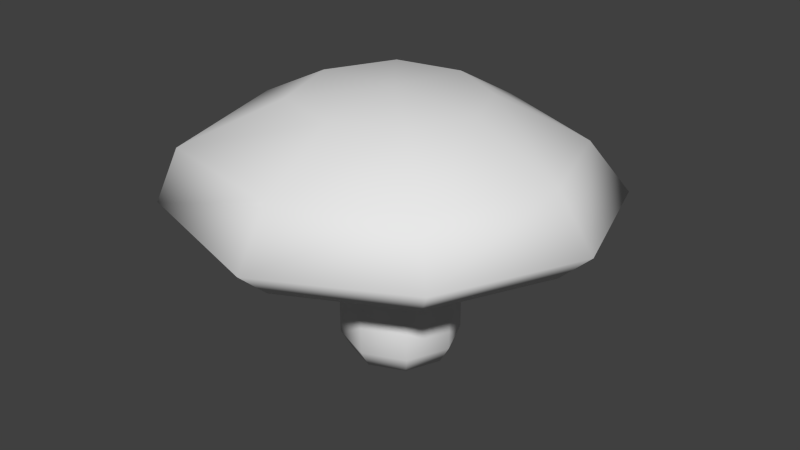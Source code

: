 # Source: mushroom.blend  (saved by Blender 2.74.0; exported with 4.5.12 LTS)
import bpy
from mathutils import Matrix  # noqa: F401  (used for matrix-valued properties, if any)

bpy.ops.wm.read_factory_settings(use_empty=True)
scene = bpy.context.scene
scene.name = 'Scene'

# ---- collections
col_collection_1 = bpy.data.collections.new('Collection 1'); scene.collection.children.link(col_collection_1)

# ---- materials (node trees are filled in below, after node groups)
mat_material_001 = bpy.data.materials.new('Material.001')
mat_material_001.alpha_threshold = 0.0
mat_material_001.use_transparent_shadow = False
mat_material_001.roughness = 0.5

# ---- material node trees

# ---- world
world_world = bpy.data.worlds.new('World'); scene.world = world_world
world_world.color = (0.05088, 0.05088, 0.05088)
world_world.use_sun_shadow = False
world_world.sun_shadow_jitter_overblur = 0.0
world_world.cycles.sampling_method = 'MANUAL'
world_world.cycles.sample_map_resolution = 256

# ---- meshes
me_cube_001 = bpy.data.meshes.new('Cube.001')
me_cube_001.from_pydata([(0.006648, 1.326, 0.07335), (-0.948, 0.9433, 0.07136), (-1.343, -0.001435, 0.07386), (-0.9478, -0.9508, 0.07868), (0.007127, -1.346, 0.09092), (0.9642, -0.9581, 0.1047), (1.361, -0.01832, 0.1036), (0.9637, 0.9265, 0.08695), (0.007261, -0.007899, -0.01782), (1.651, -0.02911, 0.6158), (1.17, -1.162, 0.6181), (0.01047, -1.629, 0.598), (-1.146, -1.151, 0.5802), (-1.624, -0.002617, 0.5729), (-1.146, 1.138, 0.5685), (0.009756, 1.598, 0.5706), (1.169, 1.112, 0.5904), (1.658, -0.04742, 1.535), (1.176, -1.174, 1.54), (0.01354, -1.635, 1.516), (-1.145, -1.155, 1.492), (-1.624, -0.009042, 1.479), (-1.145, 1.126, 1.472), (0.01356, 1.58, 1.477), (1.176, 1.091, 1.503), (1.304, -0.07445, 3.071), (0.9138, -0.9747, 3.077), (-0.02497, -1.338, 3.055), (-0.9603, -0.9482, 3.027), (-1.326, -0.02869, 3.021), (-0.9058, 0.8779, 3.03), (-0.003248, 1.236, 3.02), (0.911, 0.8338, 3.038), (1.229, -0.1015, 4.88), (0.8353, -0.9946, 4.902), (-0.1038, -1.354, 4.86), (-1.043, -0.9664, 4.833), (-1.346, -0.04318, 4.878), (-0.8744, 0.8586, 4.891), (2.377e-05, 1.209, 4.854), (0.8472, 0.8025, 4.838), (-0.01225, 1.02, 4.197), (-0.7621, 0.7206, 4.215), (-1.142, -0.04347, 4.205), (-0.866, -0.8207, 4.185), (-0.07666, -1.153, 4.209), (0.7187, -0.8484, 4.237), (1.051, -0.08964, 4.223), (0.7218, 0.6775, 4.194), (2.58, -0.13, 4.653), (1.795, -1.89, 4.717), (-0.06477, -2.615, 4.598), (-2.099, -1.972, 4.539), (-2.594, -0.01829, 4.665), (-1.576, 1.812, 4.699), (0.09955, 2.471, 4.571), (1.895, 1.675, 4.546), (4.828, -0.1343, 3.943), (3.402, -3.384, 4.028), (0.00478, -4.758, 3.816), (-3.619, -3.553, 3.774), (-4.767, -2.573e-07, 3.915), (-2.969, 3.535, 4.001), (0.1007, 4.644, 3.763), (3.699, 3.206, 3.776), (5.694, -0.1346, 4.778), (4.012, -3.984, 4.881), (0.005412, -5.617, 4.619), (-4.362, -4.266, 4.591), (-5.659, -3.043e-07, 4.757), (-3.5, 4.205, 4.87), (0.09874, 5.504, 4.569), (4.373, 3.819, 4.576), (4.7, -0.1451, 6.198), (3.286, -3.317, 6.34), (-0.03873, -4.656, 6.058), (-3.999, -3.799, 6.002), (-4.702, -0.003034, 6.251), (-2.706, 3.405, 6.351), (0.1693, 4.515, 6.026), (3.547, 3.093, 5.993), (2.382, -0.1159, 7.313), (1.633, -1.802, 7.374), (-0.1429, -2.493, 7.259), (-2.097, -1.894, 7.202), (-2.54, -0.02255, 7.328), (-1.554, 1.691, 7.363), (0.0414, 2.355, 7.24), (1.645, 1.584, 7.208), (-0.1847, -0.07138, 7.457), (0.112, 3.525, 3.772), (-2.241, 2.645, 3.946), (-3.633, -0.001728, 3.89), (-2.798, -2.721, 3.758), (-0.01275, -3.647, 3.819), (2.592, -2.612, 3.981), (3.691, -0.1324, 3.906), (2.789, 2.413, 3.774)], [], [(0, 1, 14, 15), (1, 2, 13, 14), (2, 3, 12, 13), (3, 4, 11, 12), (4, 5, 10, 11), (5, 6, 9, 10), (6, 7, 16, 9), (7, 0, 15, 16), (0, 7, 8), (7, 6, 8), (6, 5, 8), (5, 4, 8), (4, 3, 8), (3, 2, 8), (2, 1, 8), (1, 0, 8), (15, 14, 22, 23), (14, 13, 21, 22), (13, 12, 20, 21), (12, 11, 19, 20), (11, 10, 18, 19), (10, 9, 17, 18), (9, 16, 24, 17), (16, 15, 23, 24), (23, 22, 30, 31), (22, 21, 29, 30), (21, 20, 28, 29), (20, 19, 27, 28), (19, 18, 26, 27), (18, 17, 25, 26), (17, 24, 32, 25), (24, 23, 31, 32), (41, 42, 38, 39), (42, 43, 37, 38), (43, 44, 36, 37), (44, 45, 35, 36), (45, 46, 34, 35), (46, 47, 33, 34), (47, 48, 40, 33), (48, 41, 39, 40), (32, 31, 41, 48), (25, 32, 48, 47), (26, 25, 47, 46), (27, 26, 46, 45), (28, 27, 45, 44), (29, 28, 44, 43), (30, 29, 43, 42), (31, 30, 42, 41), (39, 38, 54, 55), (38, 37, 53, 54), (37, 36, 52, 53), (36, 35, 51, 52), (35, 34, 50, 51), (34, 33, 49, 50), (33, 40, 56, 49), (40, 39, 55, 56), (90, 91, 62, 63), (91, 92, 61, 62), (92, 93, 60, 61), (93, 94, 59, 60), (94, 95, 58, 59), (95, 96, 57, 58), (96, 97, 64, 57), (97, 90, 63, 64), (63, 62, 70, 71), (62, 61, 69, 70), (61, 60, 68, 69), (60, 59, 67, 68), (59, 58, 66, 67), (58, 57, 65, 66), (57, 64, 72, 65), (64, 63, 71, 72), (71, 70, 78, 79), (70, 69, 77, 78), (69, 68, 76, 77), (68, 67, 75, 76), (67, 66, 74, 75), (66, 65, 73, 74), (65, 72, 80, 73), (72, 71, 79, 80), (79, 78, 86, 87), (78, 77, 85, 86), (77, 76, 84, 85), (76, 75, 83, 84), (75, 74, 82, 83), (74, 73, 81, 82), (73, 80, 88, 81), (80, 79, 87, 88), (87, 86, 89), (86, 85, 89), (85, 84, 89), (84, 83, 89), (83, 82, 89), (82, 81, 89), (81, 88, 89), (88, 87, 89), (56, 55, 90, 97), (49, 56, 97, 96), (50, 49, 96, 95), (51, 50, 95, 94), (52, 51, 94, 93), (53, 52, 93, 92), (54, 53, 92, 91), (55, 54, 91, 90)])
me_cube_001.polygons.foreach_set('use_smooth', [True] * 104)
_uv = me_cube_001.uv_layers.new(name='UVMap')
_uv.uv.foreach_set('vector', [0.6449, 0.1018, 0.7014, 0.1517, 0.6876, 0.1831, 0.6081, 0.1358, 0.7014, 0.1517, 0.7554, 0.1679, 0.7539, 0.1989, 0.6876, 0.1831, 0.7554, 0.1679, 0.8112, 0.1611, 0.8214, 0.1938, 0.7539, 0.1989, 0.8112, 0.1611, 0.8782, 0.1212, 0.9064, 0.1628, 0.8214, 0.1938, 0.6449, 0.1018, 0.7014, 0.1517, 0.6876, 0.1831, 0.6081, 0.1358, 0.7014, 0.1517, 0.7554, 0.1679, 0.7539, 0.1989, 0.6876, 0.1831, 0.7554, 0.1679, 0.8112, 0.1611, 0.8214, 0.1938, 0.7539, 0.1989, 0.8112, 0.1611, 0.8782, 0.1212, 0.9064, 0.1628, 0.8214, 0.1938, 0.8782, 0.1212, 0.8112, 0.1611, 0.7638, 0.07049, 0.8112, 0.1611, 0.7554, 0.1679, 0.7638, 0.07049, 0.7554, 0.1679, 0.7014, 0.1517, 0.7638, 0.07049, 0.7014, 0.1517, 0.6449, 0.1018, 0.7638, 0.07049, 0.8782, 0.1212, 0.8112, 0.1611, 0.7638, 0.07049, 0.8112, 0.1611, 0.7554, 0.1679, 0.7638, 0.07049, 0.7554, 0.1679, 0.7014, 0.1517, 0.7638, 0.07049, 0.7014, 0.1517, 0.6449, 0.1018, 0.7638, 0.07049, 0.6081, 0.1358, 0.6876, 0.1831, 0.6728, 0.2393, 0.5747, 0.2121, 0.6876, 0.1831, 0.7539, 0.1989, 0.7522, 0.2505, 0.6728, 0.2393, 0.7539, 0.1989, 0.8214, 0.1938, 0.8305, 0.2486, 0.7522, 0.2505, 0.8214, 0.1938, 0.9064, 0.1628, 0.9218, 0.237, 0.8305, 0.2486, 0.6081, 0.1358, 0.6876, 0.1831, 0.6728, 0.2393, 0.5747, 0.2121, 0.6876, 0.1831, 0.7539, 0.1989, 0.7522, 0.2505, 0.6728, 0.2393, 0.7539, 0.1989, 0.8214, 0.1938, 0.8305, 0.2486, 0.7522, 0.2505, 0.8214, 0.1938, 0.9064, 0.1628, 0.9218, 0.237, 0.8305, 0.2486, 0.5747, 0.2121, 0.6728, 0.2393, 0.6625, 0.3606, 0.5714, 0.3584, 0.6728, 0.2393, 0.7522, 0.2505, 0.7472, 0.3632, 0.6625, 0.3606, 0.7522, 0.2505, 0.8305, 0.2486, 0.83, 0.3631, 0.7472, 0.3632, 0.8305, 0.2486, 0.9218, 0.237, 0.9122, 0.3639, 0.83, 0.3631, 0.5747, 0.2121, 0.6728, 0.2393, 0.6625, 0.3606, 0.5714, 0.3584, 0.6728, 0.2393, 0.7522, 0.2505, 0.7472, 0.3632, 0.6625, 0.3606, 0.7522, 0.2505, 0.8305, 0.2486, 0.83, 0.3631, 0.7472, 0.3632, 0.8305, 0.2486, 0.9218, 0.237, 0.9122, 0.3639, 0.83, 0.3631, 0.5792, 0.466, 0.6589, 0.4704, 0.6537, 0.5317, 0.5676, 0.5218, 0.6589, 0.4704, 0.7437, 0.4713, 0.7423, 0.5346, 0.6537, 0.5317, 0.7437, 0.4713, 0.8283, 0.4684, 0.8316, 0.5322, 0.7423, 0.5346, 0.8283, 0.4684, 0.9073, 0.4617, 0.9218, 0.5208, 0.8316, 0.5322, 0.5792, 0.466, 0.6589, 0.4704, 0.6537, 0.5317, 0.5676, 0.5218, 0.6589, 0.4704, 0.7437, 0.4713, 0.7423, 0.5346, 0.6537, 0.5317, 0.7437, 0.4713, 0.8283, 0.4684, 0.8316, 0.5322, 0.7423, 0.5346, 0.8283, 0.4684, 0.9073, 0.4617, 0.9218, 0.5208, 0.8316, 0.5322, 0.83, 0.3631, 0.9122, 0.3639, 0.9073, 0.4617, 0.8283, 0.4684, 0.7472, 0.3632, 0.83, 0.3631, 0.8283, 0.4684, 0.7437, 0.4713, 0.6625, 0.3606, 0.7472, 0.3632, 0.7437, 0.4713, 0.6589, 0.4704, 0.5714, 0.3584, 0.6625, 0.3606, 0.6589, 0.4704, 0.5792, 0.466, 0.83, 0.3631, 0.9122, 0.3639, 0.9073, 0.4617, 0.8283, 0.4684, 0.7472, 0.3632, 0.83, 0.3631, 0.8283, 0.4684, 0.7437, 0.4713, 0.6625, 0.3606, 0.7472, 0.3632, 0.7437, 0.4713, 0.6589, 0.4704, 0.5714, 0.3584, 0.6625, 0.3606, 0.6589, 0.4704, 0.5792, 0.466, 0.7555, 0.9841, 0.7285, 0.9296, 0.7816, 0.8719, 0.8352, 0.978, 0.7285, 0.9296, 0.6717, 0.9075, 0.6725, 0.8285, 0.7816, 0.8719, 0.6717, 0.9075, 0.6145, 0.929, 0.5621, 0.8695, 0.6725, 0.8285, 0.6145, 0.929, 0.5864, 0.9834, 0.506, 0.9751, 0.5621, 0.8695, 0.7555, 0.9841, 0.7285, 0.9296, 0.7816, 0.8719, 0.8352, 0.978, 0.7285, 0.9296, 0.6717, 0.9075, 0.6725, 0.8285, 0.7816, 0.8719, 0.6717, 0.9075, 0.6145, 0.929, 0.5621, 0.8695, 0.6725, 0.8285, 0.6145, 0.929, 0.5864, 0.9834, 0.506, 0.9751, 0.5621, 0.8695, 0.9134, 0.9654, 0.8348, 0.8119, 0.8806, 0.7623, 0.9799, 0.9604, 0.8348, 0.8119, 0.672, 0.7492, 0.6731, 0.6815, 0.8806, 0.7623, 0.672, 0.7492, 0.5094, 0.811, 0.4646, 0.7597, 0.6731, 0.6815, 0.5094, 0.811, 0.4305, 0.9622, 0.363, 0.9566, 0.4646, 0.7597, 0.9134, 0.9654, 0.8348, 0.8119, 0.8806, 0.7623, 0.9799, 0.9604, 0.8348, 0.8119, 0.672, 0.7492, 0.6731, 0.6815, 0.8806, 0.7623, 0.672, 0.7492, 0.5094, 0.811, 0.4646, 0.7597, 0.6731, 0.6815, 0.5094, 0.811, 0.4305, 0.9622, 0.363, 0.9566, 0.4646, 0.7597, 0.2959, 0.06512, 0.381, 0.2577, 0.3264, 0.2765, 0.228, 0.07436, 0.381, 0.2577, 0.4278, 0.45, 0.3656, 0.4533, 0.3264, 0.2765, 0.4278, 0.45, 0.4042, 0.6588, 0.3377, 0.6391, 0.3656, 0.4533, 0.4042, 0.6588, 0.3128, 0.8832, 0.2254, 0.8688, 0.3377, 0.6391, 0.2959, 0.06512, 0.381, 0.2577, 0.3264, 0.2765, 0.228, 0.07436, 0.381, 0.2577, 0.4278, 0.45, 0.3656, 0.4533, 0.3264, 0.2765, 0.4278, 0.45, 0.4042, 0.6588, 0.3377, 0.6391, 0.3656, 0.4533, 0.4042, 0.6588, 0.3128, 0.8832, 0.2254, 0.8688, 0.3377, 0.6391, 0.228, 0.07436, 0.3264, 0.2765, 0.2528, 0.3091, 0.1399, 0.1474, 0.3264, 0.2765, 0.3656, 0.4533, 0.2898, 0.4592, 0.2528, 0.3091, 0.3656, 0.4533, 0.3377, 0.6391, 0.2618, 0.6152, 0.2898, 0.4592, 0.3377, 0.6391, 0.2254, 0.8688, 0.1417, 0.7865, 0.2618, 0.6152, 0.228, 0.07436, 0.3264, 0.2765, 0.2528, 0.3091, 0.1399, 0.1474, 0.3264, 0.2765, 0.3656, 0.4533, 0.2898, 0.4592, 0.2528, 0.3091, 0.3656, 0.4533, 0.3377, 0.6391, 0.2618, 0.6152, 0.2898, 0.4592, 0.3377, 0.6391, 0.2254, 0.8688, 0.1417, 0.7865, 0.2618, 0.6152, 0.1399, 0.1474, 0.2528, 0.3091, 0.143, 0.3692, 0.05131, 0.2945, 0.2528, 0.3091, 0.2898, 0.4592, 0.174, 0.462, 0.143, 0.3692, 0.2898, 0.4592, 0.2618, 0.6152, 0.1512, 0.558, 0.174, 0.462, 0.2618, 0.6152, 0.1417, 0.7865, 0.06396, 0.6357, 0.1512, 0.558, 0.1399, 0.1474, 0.2528, 0.3091, 0.143, 0.3692, 0.05131, 0.2945, 0.2528, 0.3091, 0.2898, 0.4592, 0.174, 0.462, 0.143, 0.3692, 0.2898, 0.4592, 0.2618, 0.6152, 0.1512, 0.558, 0.174, 0.462, 0.2618, 0.6152, 0.1417, 0.7865, 0.06396, 0.6357, 0.1512, 0.558, 0.05131, 0.2945, 0.143, 0.3692, 0.02446, 0.4677, 0.143, 0.3692, 0.174, 0.462, 0.02446, 0.4677, 0.174, 0.462, 0.1512, 0.558, 0.02446, 0.4677, 0.1512, 0.558, 0.06396, 0.6357, 0.02446, 0.4677, 0.05131, 0.2945, 0.143, 0.3692, 0.02446, 0.4677, 0.143, 0.3692, 0.174, 0.462, 0.02446, 0.4677, 0.174, 0.462, 0.1512, 0.558, 0.02446, 0.4677, 0.1512, 0.558, 0.06396, 0.6357, 0.02446, 0.4677, 0.5621, 0.8695, 0.506, 0.9751, 0.4305, 0.9622, 0.5094, 0.811, 0.6725, 0.8285, 0.5621, 0.8695, 0.5094, 0.811, 0.672, 0.7492, 0.7816, 0.8719, 0.6725, 0.8285, 0.672, 0.7492, 0.8348, 0.8119, 0.8352, 0.978, 0.7816, 0.8719, 0.8348, 0.8119, 0.9134, 0.9654, 0.5621, 0.8695, 0.506, 0.9751, 0.4305, 0.9622, 0.5094, 0.811, 0.6725, 0.8285, 0.5621, 0.8695, 0.5094, 0.811, 0.672, 0.7492, 0.7816, 0.8719, 0.6725, 0.8285, 0.672, 0.7492, 0.8348, 0.8119, 0.8352, 0.978, 0.7816, 0.8719, 0.8348, 0.8119, 0.9134, 0.9654])
me_cube_001.materials.append(mat_material_001)
me_cube_001.use_remesh_preserve_volume = False
me_cube_001.use_remesh_preserve_attributes = False
me_cube_001.use_mirror_vertex_groups = False
me_cube_001.update()
arm_armature = bpy.data.armatures.new('Armature')  # bones are not reproduced

# ---- objects
ob_armature = bpy.data.objects.new('Armature', arm_armature)
ob_mushroom = bpy.data.objects.new('Mushroom', me_cube_001)

# ---- transforms, parenting, visibility, modifiers, constraints
ob_armature.location = (0.0, 0.0, 0.0)
ob_armature.show_in_front = True
ob_armature.lineart.crease_threshold = 0.0
ob_mushroom.parent = ob_armature
ob_mushroom.location = (0.0, 0.0, 0.0)
ob_mushroom.lineart.crease_threshold = 0.0
_vg = ob_mushroom.vertex_groups.new(name='Bone')
for _i, _w in zip([0, 1, 2, 3, 4, 5, 6, 7, 8, 9, 10, 11, 12, 13, 14, 15, 16, 17, 18, 19, 20, 21, 22, 23, 24, 25, 26, 27, 28, 29, 30, 31, 32, 44], [0.9656, 0.9648, 0.9641, 0.9639, 0.9637, 0.963, 0.9632, 0.965, 1.0, 0.9343, 0.9338, 0.9354, 0.936, 0.9364, 0.938, 0.9392, 0.9376, 0.8315, 0.8301, 0.8329, 0.8345, 0.8364, 0.8402, 0.8421, 0.8385, 0.1291, 0.1313, 0.133, 0.1354, 0.1324, 0.123, 0.1238, 0.1242, 0.001366]): _vg.add([_i], _w, 'REPLACE')
_vg = ob_mushroom.vertex_groups.new(name='Bone.006')
for _i, _w in zip([0, 1, 2, 3, 4, 5, 6, 7, 9, 10, 11, 12, 13, 14, 15, 16, 17, 18, 19, 20, 21, 22, 23, 24, 25, 26, 27, 28, 29, 30, 31, 32, 33, 34, 35, 36, 37, 38, 39, 40, 41, 42, 43, 44, 45, 46, 47, 48, 49, 50, 51, 52, 53, 54, 55, 56, 91, 93, 95, 97], [0.01628, 0.0177, 0.01888, 0.01901, 0.01942, 0.02092, 0.02064, 0.01753, 0.06316, 0.06339, 0.06175, 0.06116, 0.06093, 0.05967, 0.05863, 0.06015, 0.1619, 0.1626, 0.1596, 0.158, 0.1568, 0.1538, 0.1524, 0.1558, 0.8368, 0.8313, 0.8273, 0.8248, 0.8308, 0.8449, 0.8464, 0.8457, 0.2397, 0.2531, 0.2341, 0.253, 0.2285, 0.2479, 0.2452, 0.2521, 0.7884, 0.7817, 0.7579, 0.7489, 0.7504, 0.7641, 0.776, 0.7921, 0.01016, 0.07471, 0.01622, 0.06938, 0.0138, 0.07784, 0.02361, 0.06856, 0.007686, 0.009708, 0.009299, 0.001898]): _vg.add([_i], _w, 'REPLACE')
_vg = ob_mushroom.vertex_groups.new(name='Bone.001')
for _i, _w in zip([33, 34, 35, 36, 37, 38, 39, 40, 41, 42, 43, 45, 46, 47, 48, 50, 54, 55, 56, 89, 91, 95, 97], [0.1306, 0.3126, 0.06623, 0.01357, 0.07077, 0.3425, 0.1402, 0.3695, 0.04789, 0.07273, 0.007871, 0.006268, 0.07169, 0.04934, 0.07862, 0.08826, 0.09565, 0.008271, 0.09158, 0.1952, 0.01935, 0.01922, 0.01862]): _vg.add([_i], _w, 'REPLACE')
_vg = ob_mushroom.vertex_groups.new(name='Bone.002')
for _i, _w in zip([33, 37, 38, 39, 40, 41, 42, 48, 53, 54, 55, 56, 62, 63, 64, 70, 71, 72, 78, 79, 80, 81, 84, 85, 86, 87, 88, 89, 90, 91, 92, 97], [0.01508, 0.05096, 0.2196, 0.5133, 0.146, 0.1045, 0.05962, 0.0366, 0.03103, 0.6093, 0.859, 0.2165, 0.7944, 0.9602, 0.1803, 0.8329, 0.9933, 0.1547, 0.8327, 0.9819, 0.1748, 0.00789, 0.001562, 0.0812, 0.7353, 0.8699, 0.2048, 0.2014, 0.9129, 0.7282, 0.02991, 0.2126]): _vg.add([_i], _w, 'REPLACE')
_vg = ob_mushroom.vertex_groups.new(name='Bone.004')
for _i, _w in zip([33, 34, 35, 39, 40, 46, 47, 48, 49, 50, 55, 56, 57, 58, 63, 64, 65, 66, 72, 73, 74, 80, 81, 82, 83, 86, 87, 88, 89, 90, 95, 96, 97], [0.5273, 0.1579, 0.01703, 0.05197, 0.2021, 0.05364, 0.1117, 0.05463, 0.8844, 0.2514, 0.05288, 0.603, 0.9739, 0.3041, 0.00303, 0.7776, 0.9942, 0.3544, 0.8163, 0.9809, 0.5399, 0.8037, 0.8745, 0.2577, 0.01366, 0.02143, 0.08587, 0.7377, 0.2009, 0.05168, 0.2847, 0.9338, 0.7125]): _vg.add([_i], _w, 'REPLACE')
_vg = ob_mushroom.vertex_groups.new(name='Bone.003')
for _i, _w in zip([33, 34, 35, 36, 37, 43, 44, 45, 46, 49, 50, 51, 52, 53, 58, 59, 60, 66, 67, 68, 74, 75, 76, 81, 82, 83, 84, 85, 88, 89, 93, 94, 95, 96], [0.05819, 0.2453, 0.6006, 0.4435, 0.0961, 0.03599, 0.1226, 0.1527, 0.07549, 0.03823, 0.5659, 0.8927, 0.3078, 0.007669, 0.6497, 0.9662, 0.2297, 0.6138, 0.9922, 0.1953, 0.4351, 0.9768, 0.1919, 0.07892, 0.6812, 0.873, 0.2219, 0.01004, 0.003223, 0.2014, 0.2693, 0.9283, 0.6359, 0.02586]): _vg.add([_i], _w, 'REPLACE')
_vg = ob_mushroom.vertex_groups.new(name='Bone.005')
for _i, _w in zip([35, 36, 37, 38, 39, 42, 43, 44, 51, 52, 53, 54, 60, 61, 62, 68, 69, 70, 76, 77, 78, 82, 83, 84, 85, 86, 87, 89, 91, 92, 93, 94], [0.05313, 0.2389, 0.542, 0.1471, 0.02023, 0.04584, 0.1227, 0.0734, 0.02925, 0.5909, 0.8838, 0.1902, 0.7383, 0.9722, 0.1601, 0.7803, 0.9951, 0.1364, 0.7856, 0.9752, 0.1408, 0.0043, 0.07507, 0.7224, 0.8664, 0.1874, 0.002802, 0.2011, 0.189, 0.9293, 0.6794, 0.02921]): _vg.add([_i], _w, 'REPLACE')
_m = ob_mushroom.modifiers.new('Armature', 'ARMATURE')
_m.object = ob_armature

# ---- collection membership
col_collection_1.objects.link(ob_armature)
col_collection_1.objects.link(ob_mushroom)

# ---- scene / render settings (as saved in the file)
scene.frame_start = 1; scene.frame_end = 60; scene.frame_set(1)
scene.render.engine = 'BLENDER_EEVEE_NEXT'
scene.render.resolution_percentage = 50
scene.render.dither_intensity = 0.0
scene.cycles.use_denoising = False
scene.cycles.samples = 10
scene.cycles.sampling_pattern = 'TABULATED_SOBOL'
scene.cycles.light_sampling_threshold = 0.0
scene.cycles.use_adaptive_sampling = False
scene.cycles.use_light_tree = False
scene.cycles.blur_glossy = 0.0
scene.cycles.pixel_filter_type = 'GAUSSIAN'
scene.cycles.sample_clamp_indirect = 0.0
scene.view_settings.view_transform = 'Standard'
bpy.context.view_layer.update()

# ---- added for rendering (the .blend has no active camera and no usable light): camera, sun
cam_auto = bpy.data.cameras.new('AutoCamera')
cam_auto.lens = 50.0
cam_auto.sensor_width = 36.0
cam_auto.clip_end = 1000.0
ob_auto_camera = bpy.data.objects.new('AutoCamera', cam_auto)
scene.collection.objects.link(ob_auto_camera)
ob_auto_camera.location = (16.2668, -19.5582, 16.7198)
ob_auto_camera.rotation_euler = (1.09748, -7.21219e-08, 0.694738)
scene.camera = ob_auto_camera
light_auto_sun = bpy.data.lights.new('AutoSun', 'SUN')
light_auto_sun.energy = 3.0
light_auto_sun.angle = 0.0523599
ob_auto_sun = bpy.data.objects.new('AutoSun', light_auto_sun)
scene.collection.objects.link(ob_auto_sun)
ob_auto_sun.rotation_euler = (0.872665, 0.174533, 0.523599)
bpy.context.view_layer.update()
